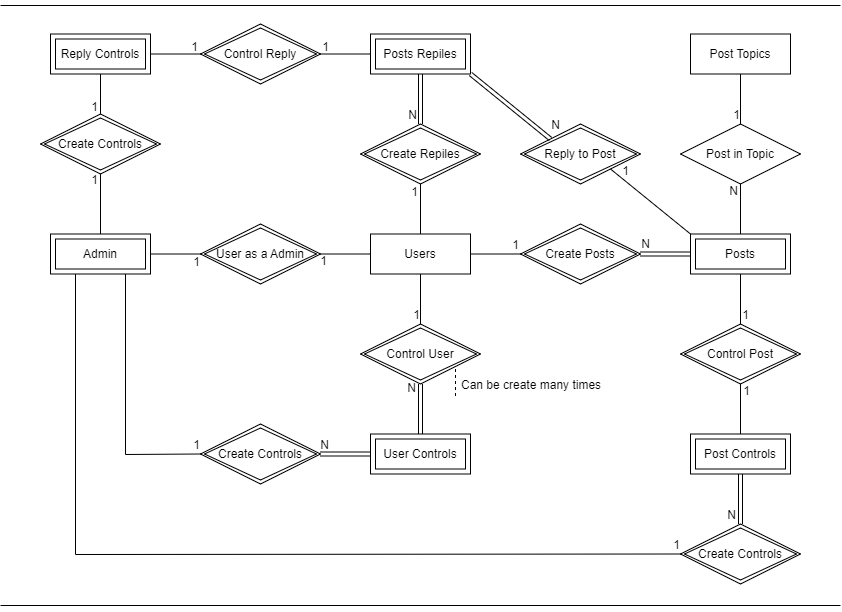

The diagram above was exported from draw.io. Its source (the exported page's mxGraphModel, read from the mxfile embedded in the PNG):
<mxGraphModel dx="1195" dy="655" grid="1" gridSize="10" guides="1" tooltips="1" connect="1" arrows="1" fold="1" page="1" pageScale="1" pageWidth="1169" pageHeight="827" background="#ffffff" math="0" shadow="0">
  <root>
    <mxCell id="0" />
    <mxCell id="1" parent="0" />
    <mxCell id="2" value="Users" style="whiteSpace=wrap;html=1;align=center;" vertex="1" parent="1">
      <mxGeometry x="530" y="343.5" width="100" height="40" as="geometry" />
    </mxCell>
    <mxCell id="3" value="" style="line;strokeWidth=1;rotatable=0;dashed=0;labelPosition=right;align=left;verticalAlign=middle;spacingTop=0;spacingLeft=6;points=[];portConstraint=eastwest;" vertex="1" parent="1">
      <mxGeometry x="160" y="110" width="840" height="10" as="geometry" />
    </mxCell>
    <mxCell id="4" value="" style="line;strokeWidth=1;rotatable=0;dashed=0;labelPosition=right;align=left;verticalAlign=middle;spacingTop=0;spacingLeft=6;points=[];portConstraint=eastwest;" vertex="1" parent="1">
      <mxGeometry x="160" y="710" width="840" height="10" as="geometry" />
    </mxCell>
    <mxCell id="5" value="Posts" style="shape=ext;margin=3;double=1;whiteSpace=wrap;html=1;align=center;" vertex="1" parent="1">
      <mxGeometry x="850" y="343.5" width="100" height="40" as="geometry" />
    </mxCell>
    <mxCell id="6" value="Posts Repiles" style="shape=ext;margin=3;double=1;whiteSpace=wrap;html=1;align=center;" vertex="1" parent="1">
      <mxGeometry x="530" y="143.5" width="100" height="40" as="geometry" />
    </mxCell>
    <mxCell id="7" value="Admin" style="shape=ext;margin=3;double=1;whiteSpace=wrap;html=1;align=center;" vertex="1" parent="1">
      <mxGeometry x="210" y="343.5" width="100" height="40" as="geometry" />
    </mxCell>
    <mxCell id="8" value="Post Controls" style="shape=ext;margin=3;double=1;whiteSpace=wrap;html=1;align=center;" vertex="1" parent="1">
      <mxGeometry x="850" y="543.5" width="100" height="40" as="geometry" />
    </mxCell>
    <mxCell id="9" value="Reply Controls" style="shape=ext;margin=3;double=1;whiteSpace=wrap;html=1;align=center;" vertex="1" parent="1">
      <mxGeometry x="210" y="143.5" width="100" height="40" as="geometry" />
    </mxCell>
    <mxCell id="10" value="Post Topics" style="whiteSpace=wrap;html=1;align=center;" vertex="1" parent="1">
      <mxGeometry x="850" y="143.5" width="100" height="40" as="geometry" />
    </mxCell>
    <mxCell id="11" value="User Controls" style="shape=ext;margin=3;double=1;whiteSpace=wrap;html=1;align=center;" vertex="1" parent="1">
      <mxGeometry x="530" y="543.5" width="100" height="40" as="geometry" />
    </mxCell>
    <mxCell id="12" value="Control User" style="shape=rhombus;double=1;perimeter=rhombusPerimeter;whiteSpace=wrap;html=1;align=center;" vertex="1" parent="1">
      <mxGeometry x="520" y="433.5" width="120" height="60" as="geometry" />
    </mxCell>
    <mxCell id="13" value="Control Post" style="shape=rhombus;double=1;perimeter=rhombusPerimeter;whiteSpace=wrap;html=1;align=center;" vertex="1" parent="1">
      <mxGeometry x="840" y="433.5" width="120" height="60" as="geometry" />
    </mxCell>
    <mxCell id="14" value="Create Repiles" style="shape=rhombus;double=1;perimeter=rhombusPerimeter;whiteSpace=wrap;html=1;align=center;" vertex="1" parent="1">
      <mxGeometry x="520" y="233.5" width="120" height="60" as="geometry" />
    </mxCell>
    <mxCell id="15" value="Create Controls" style="shape=rhombus;double=1;perimeter=rhombusPerimeter;whiteSpace=wrap;html=1;align=center;" vertex="1" parent="1">
      <mxGeometry x="200" y="223.5" width="120" height="60" as="geometry" />
    </mxCell>
    <mxCell id="16" value="User as a Admin" style="shape=rhombus;double=1;perimeter=rhombusPerimeter;whiteSpace=wrap;html=1;align=center;" vertex="1" parent="1">
      <mxGeometry x="360" y="333.5" width="120" height="60" as="geometry" />
    </mxCell>
    <mxCell id="17" value="Reply to Post" style="shape=rhombus;double=1;perimeter=rhombusPerimeter;whiteSpace=wrap;html=1;align=center;" vertex="1" parent="1">
      <mxGeometry x="680" y="233.5" width="120" height="60" as="geometry" />
    </mxCell>
    <mxCell id="18" value="Post in Topic" style="shape=rhombus;perimeter=rhombusPerimeter;whiteSpace=wrap;html=1;align=center;" vertex="1" parent="1">
      <mxGeometry x="840" y="233.5" width="120" height="60" as="geometry" />
    </mxCell>
    <mxCell id="19" value="" style="endArrow=none;html=1;rounded=0;exitX=0.5;exitY=1;exitDx=0;exitDy=0;entryX=0.5;entryY=0;entryDx=0;entryDy=0;" edge="1" parent="1" source="10" target="18">
      <mxGeometry relative="1" as="geometry">
        <mxPoint x="550" y="403.5" as="sourcePoint" />
        <mxPoint x="710" y="403.5" as="targetPoint" />
      </mxGeometry>
    </mxCell>
    <mxCell id="20" value="1" style="resizable=0;html=1;align=right;verticalAlign=bottom;" connectable="0" vertex="1" parent="19">
      <mxGeometry x="1" relative="1" as="geometry" />
    </mxCell>
    <mxCell id="21" value="" style="endArrow=none;html=1;rounded=0;exitX=0.5;exitY=0;exitDx=0;exitDy=0;entryX=0.5;entryY=1;entryDx=0;entryDy=0;" edge="1" parent="1" source="5" target="18">
      <mxGeometry relative="1" as="geometry">
        <mxPoint x="550" y="403.5" as="sourcePoint" />
        <mxPoint x="710" y="403.5" as="targetPoint" />
      </mxGeometry>
    </mxCell>
    <mxCell id="22" value="N" style="resizable=0;html=1;align=right;verticalAlign=bottom;" connectable="0" vertex="1" parent="21">
      <mxGeometry x="1" relative="1" as="geometry">
        <mxPoint x="-2" y="16" as="offset" />
      </mxGeometry>
    </mxCell>
    <mxCell id="23" value="" style="shape=link;html=1;rounded=0;entryX=0;entryY=0;entryDx=0;entryDy=0;exitX=1;exitY=1;exitDx=0;exitDy=0;" edge="1" parent="1" source="6" target="17">
      <mxGeometry relative="1" as="geometry">
        <mxPoint x="550" y="403.5" as="sourcePoint" />
        <mxPoint x="710" y="403.5" as="targetPoint" />
      </mxGeometry>
    </mxCell>
    <mxCell id="24" value="N" style="resizable=0;html=1;align=right;verticalAlign=bottom;" connectable="0" vertex="1" parent="23">
      <mxGeometry x="1" relative="1" as="geometry">
        <mxPoint x="10" y="-5" as="offset" />
      </mxGeometry>
    </mxCell>
    <mxCell id="25" value="" style="endArrow=none;html=1;rounded=0;exitX=0;exitY=0;exitDx=0;exitDy=0;entryX=1;entryY=1;entryDx=0;entryDy=0;" edge="1" parent="1" source="5" target="17">
      <mxGeometry relative="1" as="geometry">
        <mxPoint x="550" y="403.5" as="sourcePoint" />
        <mxPoint x="790" y="293.5" as="targetPoint" />
      </mxGeometry>
    </mxCell>
    <mxCell id="26" value="1" style="resizable=0;html=1;align=right;verticalAlign=bottom;" connectable="0" vertex="1" parent="25">
      <mxGeometry x="1" relative="1" as="geometry">
        <mxPoint x="19" y="11" as="offset" />
      </mxGeometry>
    </mxCell>
    <mxCell id="27" value="" style="endArrow=none;html=1;rounded=0;exitX=0.5;exitY=0;exitDx=0;exitDy=0;entryX=0.5;entryY=1;entryDx=0;entryDy=0;" edge="1" parent="1" source="2" target="14">
      <mxGeometry relative="1" as="geometry">
        <mxPoint x="560" y="323.5" as="sourcePoint" />
        <mxPoint x="720" y="323.5" as="targetPoint" />
      </mxGeometry>
    </mxCell>
    <mxCell id="28" value="1" style="resizable=0;html=1;align=right;verticalAlign=bottom;" connectable="0" vertex="1" parent="27">
      <mxGeometry x="1" relative="1" as="geometry">
        <mxPoint x="-2" y="17" as="offset" />
      </mxGeometry>
    </mxCell>
    <mxCell id="29" value="" style="shape=link;html=1;rounded=0;exitX=0.5;exitY=1;exitDx=0;exitDy=0;entryX=0.5;entryY=0;entryDx=0;entryDy=0;" edge="1" parent="1" source="6" target="14">
      <mxGeometry relative="1" as="geometry">
        <mxPoint x="560" y="323.5" as="sourcePoint" />
        <mxPoint x="720" y="323.5" as="targetPoint" />
      </mxGeometry>
    </mxCell>
    <mxCell id="30" value="N" style="resizable=0;html=1;align=right;verticalAlign=bottom;" connectable="0" vertex="1" parent="29">
      <mxGeometry x="1" relative="1" as="geometry">
        <mxPoint x="-3" as="offset" />
      </mxGeometry>
    </mxCell>
    <mxCell id="31" value="Control Reply" style="shape=rhombus;double=1;perimeter=rhombusPerimeter;whiteSpace=wrap;html=1;align=center;" vertex="1" parent="1">
      <mxGeometry x="360" y="133.5" width="120" height="60" as="geometry" />
    </mxCell>
    <mxCell id="32" value="Create Controls" style="shape=rhombus;double=1;perimeter=rhombusPerimeter;whiteSpace=wrap;html=1;align=center;" vertex="1" parent="1">
      <mxGeometry x="360" y="533.5" width="120" height="60" as="geometry" />
    </mxCell>
    <mxCell id="33" value="Create Controls" style="shape=rhombus;double=1;perimeter=rhombusPerimeter;whiteSpace=wrap;html=1;align=center;" vertex="1" parent="1">
      <mxGeometry x="840" y="633.5" width="120" height="60" as="geometry" />
    </mxCell>
    <mxCell id="38" value="" style="endArrow=none;html=1;rounded=0;exitX=0.5;exitY=0;exitDx=0;exitDy=0;entryX=0.5;entryY=1;entryDx=0;entryDy=0;" edge="1" parent="1" source="7" target="15">
      <mxGeometry relative="1" as="geometry">
        <mxPoint x="490" y="350" as="sourcePoint" />
        <mxPoint x="650" y="350" as="targetPoint" />
      </mxGeometry>
    </mxCell>
    <mxCell id="39" value="1" style="resizable=0;html=1;align=right;verticalAlign=bottom;" connectable="0" vertex="1" parent="38">
      <mxGeometry x="1" relative="1" as="geometry">
        <mxPoint x="-2" y="15" as="offset" />
      </mxGeometry>
    </mxCell>
    <mxCell id="40" value="" style="endArrow=none;html=1;rounded=0;exitX=0.5;exitY=1;exitDx=0;exitDy=0;entryX=0.5;entryY=0;entryDx=0;entryDy=0;" edge="1" parent="1" source="9" target="15">
      <mxGeometry relative="1" as="geometry">
        <mxPoint x="270" y="353.5" as="sourcePoint" />
        <mxPoint x="270" y="293.5" as="targetPoint" />
      </mxGeometry>
    </mxCell>
    <mxCell id="41" value="1" style="resizable=0;html=1;align=right;verticalAlign=bottom;" connectable="0" vertex="1" parent="40">
      <mxGeometry x="1" relative="1" as="geometry">
        <mxPoint x="-2" y="2" as="offset" />
      </mxGeometry>
    </mxCell>
    <mxCell id="42" value="" style="endArrow=none;html=1;rounded=0;exitX=1;exitY=0.5;exitDx=0;exitDy=0;entryX=0;entryY=0.5;entryDx=0;entryDy=0;" edge="1" parent="1" source="7" target="16">
      <mxGeometry relative="1" as="geometry">
        <mxPoint x="270" y="353.5" as="sourcePoint" />
        <mxPoint x="270" y="293.5" as="targetPoint" />
      </mxGeometry>
    </mxCell>
    <mxCell id="43" value="1" style="resizable=0;html=1;align=right;verticalAlign=bottom;" connectable="0" vertex="1" parent="42">
      <mxGeometry x="1" relative="1" as="geometry">
        <mxPoint y="17" as="offset" />
      </mxGeometry>
    </mxCell>
    <mxCell id="44" value="" style="endArrow=none;html=1;rounded=0;exitX=0;exitY=0.5;exitDx=0;exitDy=0;entryX=1;entryY=0.5;entryDx=0;entryDy=0;" edge="1" parent="1" source="2" target="16">
      <mxGeometry relative="1" as="geometry">
        <mxPoint x="320" y="373.5" as="sourcePoint" />
        <mxPoint x="370" y="373.5" as="targetPoint" />
      </mxGeometry>
    </mxCell>
    <mxCell id="45" value="1" style="resizable=0;html=1;align=right;verticalAlign=bottom;" connectable="0" vertex="1" parent="44">
      <mxGeometry x="1" relative="1" as="geometry">
        <mxPoint x="7" y="16" as="offset" />
      </mxGeometry>
    </mxCell>
    <mxCell id="54" value="" style="shape=link;html=1;rounded=0;entryX=0.5;entryY=1;entryDx=0;entryDy=0;exitX=0.5;exitY=0;exitDx=0;exitDy=0;" edge="1" parent="1" source="11" target="12">
      <mxGeometry relative="1" as="geometry">
        <mxPoint x="570" y="400" as="sourcePoint" />
        <mxPoint x="730" y="400" as="targetPoint" />
      </mxGeometry>
    </mxCell>
    <mxCell id="55" value="N" style="resizable=0;html=1;align=right;verticalAlign=bottom;" connectable="0" vertex="1" parent="54">
      <mxGeometry x="1" relative="1" as="geometry">
        <mxPoint x="-4" y="13" as="offset" />
      </mxGeometry>
    </mxCell>
    <mxCell id="56" value="" style="endArrow=none;html=1;rounded=0;exitX=0.5;exitY=1;exitDx=0;exitDy=0;entryX=0.5;entryY=0;entryDx=0;entryDy=0;" edge="1" parent="1" source="2" target="12">
      <mxGeometry relative="1" as="geometry">
        <mxPoint x="570" y="400" as="sourcePoint" />
        <mxPoint x="730" y="400" as="targetPoint" />
      </mxGeometry>
    </mxCell>
    <mxCell id="57" value="1" style="resizable=0;html=1;align=right;verticalAlign=bottom;" connectable="0" vertex="1" parent="56">
      <mxGeometry x="1" relative="1" as="geometry" />
    </mxCell>
    <mxCell id="58" value="" style="endArrow=none;html=1;rounded=0;exitX=1;exitY=0.5;exitDx=0;exitDy=0;entryX=0;entryY=0.5;entryDx=0;entryDy=0;" edge="1" parent="1" source="9" target="31">
      <mxGeometry relative="1" as="geometry">
        <mxPoint x="270" y="193.5" as="sourcePoint" />
        <mxPoint x="270" y="233.5" as="targetPoint" />
      </mxGeometry>
    </mxCell>
    <mxCell id="59" value="1" style="resizable=0;html=1;align=right;verticalAlign=bottom;" connectable="0" vertex="1" parent="58">
      <mxGeometry x="1" relative="1" as="geometry">
        <mxPoint x="-2" y="2" as="offset" />
      </mxGeometry>
    </mxCell>
    <mxCell id="60" value="" style="endArrow=none;html=1;rounded=0;exitX=0;exitY=0.5;exitDx=0;exitDy=0;entryX=1;entryY=0.5;entryDx=0;entryDy=0;" edge="1" parent="1" source="6" target="31">
      <mxGeometry relative="1" as="geometry">
        <mxPoint x="280" y="203.5" as="sourcePoint" />
        <mxPoint x="280" y="243.5" as="targetPoint" />
      </mxGeometry>
    </mxCell>
    <mxCell id="61" value="1" style="resizable=0;html=1;align=right;verticalAlign=bottom;" connectable="0" vertex="1" parent="60">
      <mxGeometry x="1" relative="1" as="geometry">
        <mxPoint x="9" y="2" as="offset" />
      </mxGeometry>
    </mxCell>
    <mxCell id="64" value="" style="shape=link;html=1;rounded=0;exitX=0;exitY=0.5;exitDx=0;exitDy=0;entryX=1;entryY=0.5;entryDx=0;entryDy=0;" edge="1" parent="1" source="11" target="32">
      <mxGeometry relative="1" as="geometry">
        <mxPoint x="450" y="500" as="sourcePoint" />
        <mxPoint x="610" y="500" as="targetPoint" />
      </mxGeometry>
    </mxCell>
    <mxCell id="65" value="N" style="resizable=0;html=1;align=right;verticalAlign=bottom;" connectable="0" vertex="1" parent="64">
      <mxGeometry x="1" relative="1" as="geometry">
        <mxPoint x="9" as="offset" />
      </mxGeometry>
    </mxCell>
    <mxCell id="66" value="" style="shape=link;html=1;rounded=0;entryX=0.5;entryY=0;entryDx=0;entryDy=0;exitX=0.5;exitY=1;exitDx=0;exitDy=0;" edge="1" parent="1" source="8" target="33">
      <mxGeometry relative="1" as="geometry">
        <mxPoint x="450" y="500" as="sourcePoint" />
        <mxPoint x="610" y="500" as="targetPoint" />
      </mxGeometry>
    </mxCell>
    <mxCell id="67" value="N" style="resizable=0;html=1;align=right;verticalAlign=bottom;" connectable="0" vertex="1" parent="66">
      <mxGeometry x="1" relative="1" as="geometry">
        <mxPoint x="-4" as="offset" />
      </mxGeometry>
    </mxCell>
    <mxCell id="68" value="" style="endArrow=none;html=1;rounded=0;exitX=0.75;exitY=1;exitDx=0;exitDy=0;entryX=0;entryY=0.5;entryDx=0;entryDy=0;" edge="1" parent="1" source="7" target="32">
      <mxGeometry relative="1" as="geometry">
        <mxPoint x="450" y="500" as="sourcePoint" />
        <mxPoint x="610" y="500" as="targetPoint" />
        <Array as="points">
          <mxPoint x="285" y="564" />
        </Array>
      </mxGeometry>
    </mxCell>
    <mxCell id="69" value="1" style="resizable=0;html=1;align=right;verticalAlign=bottom;" connectable="0" vertex="1" parent="68">
      <mxGeometry x="1" relative="1" as="geometry" />
    </mxCell>
    <mxCell id="70" value="" style="endArrow=none;html=1;rounded=0;exitX=0.25;exitY=1;exitDx=0;exitDy=0;entryX=0;entryY=0.5;entryDx=0;entryDy=0;" edge="1" parent="1" source="7" target="33">
      <mxGeometry relative="1" as="geometry">
        <mxPoint x="450" y="500" as="sourcePoint" />
        <mxPoint x="610" y="500" as="targetPoint" />
        <Array as="points">
          <mxPoint x="235" y="664" />
        </Array>
      </mxGeometry>
    </mxCell>
    <mxCell id="71" value="1" style="resizable=0;html=1;align=right;verticalAlign=bottom;" connectable="0" vertex="1" parent="70">
      <mxGeometry x="1" relative="1" as="geometry" />
    </mxCell>
    <mxCell id="72" value="Create Posts" style="shape=rhombus;double=1;perimeter=rhombusPerimeter;whiteSpace=wrap;html=1;align=center;" vertex="1" parent="1">
      <mxGeometry x="680" y="333.5" width="120" height="60" as="geometry" />
    </mxCell>
    <mxCell id="73" value="" style="shape=link;html=1;rounded=0;exitX=0;exitY=0.5;exitDx=0;exitDy=0;entryX=1;entryY=0.5;entryDx=0;entryDy=0;" edge="1" parent="1" source="5" target="72">
      <mxGeometry relative="1" as="geometry">
        <mxPoint x="610" y="400" as="sourcePoint" />
        <mxPoint x="770" y="400" as="targetPoint" />
      </mxGeometry>
    </mxCell>
    <mxCell id="74" value="N" style="resizable=0;html=1;align=right;verticalAlign=bottom;" connectable="0" vertex="1" parent="73">
      <mxGeometry x="1" relative="1" as="geometry">
        <mxPoint x="10" y="-1" as="offset" />
      </mxGeometry>
    </mxCell>
    <mxCell id="75" value="" style="endArrow=none;html=1;rounded=0;exitX=1;exitY=0.5;exitDx=0;exitDy=0;entryX=0;entryY=0.5;entryDx=0;entryDy=0;" edge="1" parent="1" source="2" target="72">
      <mxGeometry relative="1" as="geometry">
        <mxPoint x="860" y="353.5000000000001" as="sourcePoint" />
        <mxPoint x="780" y="288.5000000000001" as="targetPoint" />
      </mxGeometry>
    </mxCell>
    <mxCell id="76" value="1" style="resizable=0;html=1;align=right;verticalAlign=bottom;" connectable="0" vertex="1" parent="75">
      <mxGeometry x="1" relative="1" as="geometry">
        <mxPoint x="-1" as="offset" />
      </mxGeometry>
    </mxCell>
    <mxCell id="78" value="Can be create many times" style="shape=partialRectangle;fillColor=none;align=left;verticalAlign=middle;strokeColor=none;spacingLeft=34;rotatable=0;points=[[0,0.5],[1,0.5]];portConstraint=eastwest;dropTarget=0;" vertex="1" parent="1">
      <mxGeometry x="585" y="478.5" width="90" height="30" as="geometry" />
    </mxCell>
    <mxCell id="79" value="" style="shape=partialRectangle;top=0;left=0;bottom=0;fillColor=none;stokeWidth=1;dashed=1;align=left;verticalAlign=middle;spacingLeft=4;spacingRight=4;overflow=hidden;rotatable=0;points=[];portConstraint=eastwest;part=1;" vertex="1" connectable="0" parent="78">
      <mxGeometry width="30" height="30" as="geometry" />
    </mxCell>
    <mxCell id="82" value="" style="endArrow=none;html=1;rounded=0;exitX=0.5;exitY=0;exitDx=0;exitDy=0;entryX=0.5;entryY=1;entryDx=0;entryDy=0;" edge="1" parent="1" source="8" target="13">
      <mxGeometry relative="1" as="geometry">
        <mxPoint x="540" y="373.5000000000001" as="sourcePoint" />
        <mxPoint x="490" y="373.5000000000001" as="targetPoint" />
      </mxGeometry>
    </mxCell>
    <mxCell id="83" value="1" style="resizable=0;html=1;align=right;verticalAlign=bottom;" connectable="0" vertex="1" parent="82">
      <mxGeometry x="1" relative="1" as="geometry">
        <mxPoint x="10" y="16" as="offset" />
      </mxGeometry>
    </mxCell>
    <mxCell id="84" value="" style="endArrow=none;html=1;rounded=0;exitX=0.5;exitY=1;exitDx=0;exitDy=0;entryX=0.5;entryY=0;entryDx=0;entryDy=0;" edge="1" parent="1" source="5" target="13">
      <mxGeometry relative="1" as="geometry">
        <mxPoint x="910" y="553.5" as="sourcePoint" />
        <mxPoint x="910" y="503.5" as="targetPoint" />
      </mxGeometry>
    </mxCell>
    <mxCell id="85" value="1" style="resizable=0;html=1;align=right;verticalAlign=bottom;" connectable="0" vertex="1" parent="84">
      <mxGeometry x="1" relative="1" as="geometry">
        <mxPoint x="9" as="offset" />
      </mxGeometry>
    </mxCell>
  </root>
</mxGraphModel>